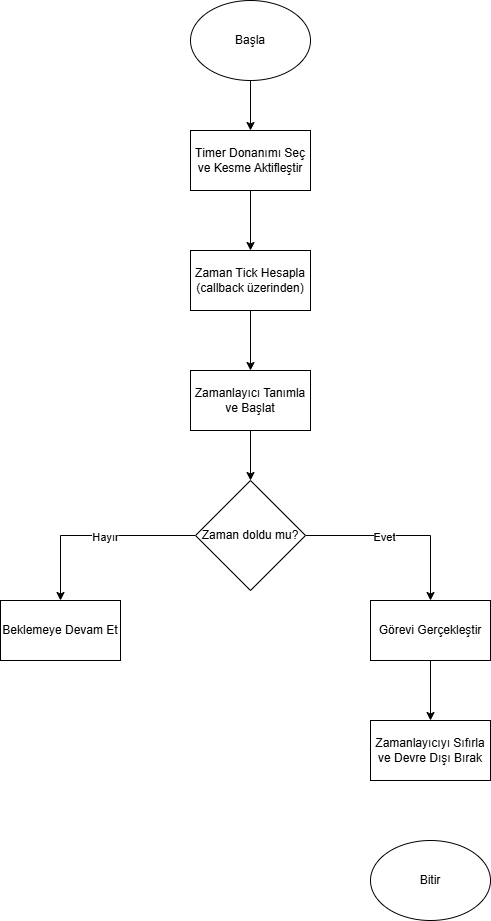

The diagram above was exported from draw.io. Its source (the exported page's mxGraphModel, read from the mxfile embedded in the PNG):
<mxGraphModel dx="1042" dy="527" grid="1" gridSize="10" guides="1" tooltips="1" connect="1" arrows="1" fold="1" page="1" pageScale="1" pageWidth="827" pageHeight="1169" math="0" shadow="0">
  <root>
    <mxCell id="0" />
    <mxCell id="1" parent="0" />
    <mxCell id="N8IjILsP1hS7J2HQP8pi-11" edge="1" parent="1" source="N8IjILsP1hS7J2HQP8pi-1" style="edgeStyle=orthogonalEdgeStyle;rounded=0;orthogonalLoop=1;jettySize=auto;html=1;exitX=0.5;exitY=1;exitDx=0;exitDy=0;entryX=0.5;entryY=0;entryDx=0;entryDy=0;" target="N8IjILsP1hS7J2HQP8pi-2">
      <mxGeometry relative="1" as="geometry" />
    </mxCell>
    <mxCell id="N8IjILsP1hS7J2HQP8pi-1" parent="1" style="ellipse;whiteSpace=wrap;html=1;" value="Başla" vertex="1">
      <mxGeometry height="80" width="120" x="340" y="40" as="geometry" />
    </mxCell>
    <mxCell id="N8IjILsP1hS7J2HQP8pi-12" edge="1" parent="1" source="N8IjILsP1hS7J2HQP8pi-2" style="edgeStyle=orthogonalEdgeStyle;rounded=0;orthogonalLoop=1;jettySize=auto;html=1;exitX=0.5;exitY=1;exitDx=0;exitDy=0;entryX=0.5;entryY=0;entryDx=0;entryDy=0;" target="N8IjILsP1hS7J2HQP8pi-3">
      <mxGeometry relative="1" as="geometry" />
    </mxCell>
    <mxCell id="N8IjILsP1hS7J2HQP8pi-2" parent="1" style="rounded=0;whiteSpace=wrap;html=1;" value="Timer Donanımı Seç ve Kesme Aktifleştir" vertex="1">
      <mxGeometry height="60" width="120" x="340" y="170" as="geometry" />
    </mxCell>
    <mxCell id="N8IjILsP1hS7J2HQP8pi-13" edge="1" parent="1" source="N8IjILsP1hS7J2HQP8pi-3" style="edgeStyle=orthogonalEdgeStyle;rounded=0;orthogonalLoop=1;jettySize=auto;html=1;exitX=0.5;exitY=1;exitDx=0;exitDy=0;entryX=0.5;entryY=0;entryDx=0;entryDy=0;" target="N8IjILsP1hS7J2HQP8pi-4">
      <mxGeometry relative="1" as="geometry" />
    </mxCell>
    <mxCell id="N8IjILsP1hS7J2HQP8pi-3" parent="1" style="rounded=0;whiteSpace=wrap;html=1;" value="Zaman Tick Hesapla&lt;div&gt;(callback üzerinden)&lt;/div&gt;" vertex="1">
      <mxGeometry height="60" width="120" x="340" y="290" as="geometry" />
    </mxCell>
    <mxCell id="N8IjILsP1hS7J2HQP8pi-14" edge="1" parent="1" source="N8IjILsP1hS7J2HQP8pi-4" style="edgeStyle=orthogonalEdgeStyle;rounded=0;orthogonalLoop=1;jettySize=auto;html=1;exitX=0.5;exitY=1;exitDx=0;exitDy=0;entryX=0.5;entryY=0;entryDx=0;entryDy=0;" target="N8IjILsP1hS7J2HQP8pi-5">
      <mxGeometry relative="1" as="geometry" />
    </mxCell>
    <mxCell id="N8IjILsP1hS7J2HQP8pi-4" parent="1" style="rounded=0;whiteSpace=wrap;html=1;" value="Zamanlayıcı Tanımla ve Başlat" vertex="1">
      <mxGeometry height="60" width="120" x="340" y="410" as="geometry" />
    </mxCell>
    <mxCell id="N8IjILsP1hS7J2HQP8pi-9" edge="1" parent="1" source="N8IjILsP1hS7J2HQP8pi-5" style="edgeStyle=orthogonalEdgeStyle;rounded=0;orthogonalLoop=1;jettySize=auto;html=1;exitX=0;exitY=0.5;exitDx=0;exitDy=0;entryX=0.5;entryY=0;entryDx=0;entryDy=0;" target="N8IjILsP1hS7J2HQP8pi-6">
      <mxGeometry relative="1" as="geometry" />
    </mxCell>
    <mxCell id="N8IjILsP1hS7J2HQP8pi-17" connectable="0" parent="N8IjILsP1hS7J2HQP8pi-9" style="edgeLabel;html=1;align=center;verticalAlign=middle;resizable=0;points=[];" value="Hayır" vertex="1">
      <mxGeometry relative="1" x="-0.094" y="1" as="geometry">
        <mxPoint as="offset" />
      </mxGeometry>
    </mxCell>
    <mxCell id="N8IjILsP1hS7J2HQP8pi-10" edge="1" parent="1" source="N8IjILsP1hS7J2HQP8pi-5" style="edgeStyle=orthogonalEdgeStyle;rounded=0;orthogonalLoop=1;jettySize=auto;html=1;exitX=1;exitY=0.5;exitDx=0;exitDy=0;entryX=0.5;entryY=0;entryDx=0;entryDy=0;" target="N8IjILsP1hS7J2HQP8pi-7">
      <mxGeometry relative="1" as="geometry" />
    </mxCell>
    <mxCell id="N8IjILsP1hS7J2HQP8pi-18" connectable="0" parent="N8IjILsP1hS7J2HQP8pi-10" style="edgeLabel;html=1;align=center;verticalAlign=middle;resizable=0;points=[];" value="Evet" vertex="1">
      <mxGeometry relative="1" x="-0.1747" y="-1" as="geometry">
        <mxPoint as="offset" />
      </mxGeometry>
    </mxCell>
    <mxCell id="N8IjILsP1hS7J2HQP8pi-5" parent="1" style="rhombus;whiteSpace=wrap;html=1;" value="Zaman doldu mu?" vertex="1">
      <mxGeometry height="110" width="110" x="345" y="520" as="geometry" />
    </mxCell>
    <mxCell id="N8IjILsP1hS7J2HQP8pi-6" parent="1" style="rounded=0;whiteSpace=wrap;html=1;" value="Beklemeye Devam Et" vertex="1">
      <mxGeometry height="60" width="120" x="150" y="640" as="geometry" />
    </mxCell>
    <mxCell id="N8IjILsP1hS7J2HQP8pi-15" edge="1" parent="1" source="N8IjILsP1hS7J2HQP8pi-7" style="edgeStyle=orthogonalEdgeStyle;rounded=0;orthogonalLoop=1;jettySize=auto;html=1;exitX=0.5;exitY=1;exitDx=0;exitDy=0;entryX=0.5;entryY=0;entryDx=0;entryDy=0;" target="N8IjILsP1hS7J2HQP8pi-8">
      <mxGeometry relative="1" as="geometry" />
    </mxCell>
    <mxCell id="N8IjILsP1hS7J2HQP8pi-7" parent="1" style="rounded=0;whiteSpace=wrap;html=1;" value="Görevi Gerçekleştir" vertex="1">
      <mxGeometry height="60" width="120" x="520" y="640" as="geometry" />
    </mxCell>
    <mxCell id="N8IjILsP1hS7J2HQP8pi-8" parent="1" style="rounded=0;whiteSpace=wrap;html=1;" value="Zamanlayıcıyı Sıfırla ve Devre Dışı Bırak" vertex="1">
      <mxGeometry height="60" width="120" x="520" y="760" as="geometry" />
    </mxCell>
    <mxCell id="N8IjILsP1hS7J2HQP8pi-16" parent="1" style="ellipse;whiteSpace=wrap;html=1;" value="Bitir" vertex="1">
      <mxGeometry height="80" width="120" x="520" y="880" as="geometry" />
    </mxCell>
  </root>
</mxGraphModel>